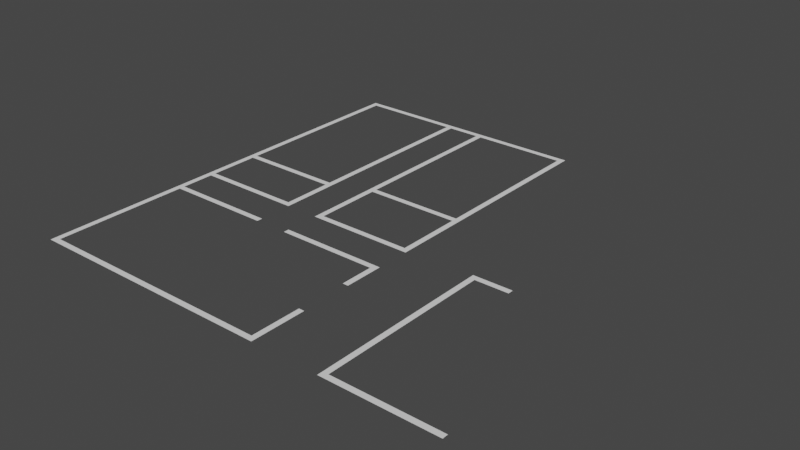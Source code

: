 # Source: walls.blend  (saved by Blender 2.90.8; exported with 4.5.12 LTS)
import bpy
from mathutils import Matrix  # noqa: F401  (used for matrix-valued properties, if any)

bpy.ops.wm.read_factory_settings(use_empty=True)
scene = bpy.context.scene
scene.name = 'Scene'

# ---- collections
col_collection = bpy.data.collections.new('Collection'); scene.collection.children.link(col_collection)

# ---- world
world_world = bpy.data.worlds.new('World'); scene.world = world_world
world_world.use_nodes = True; world_world.node_tree.nodes.clear()
_N = world_world.node_tree.nodes; _L = world_world.node_tree.links
n0 = _N.new('ShaderNodeOutputWorld'); n0.name = 'World Output'; n0.location = (300, 300)
n1 = _N.new('ShaderNodeBackground'); n1.name = 'Background'; n1.location = (10, 300)
n1.inputs[0].default_value = (0.05088, 0.05088, 0.05088, 1.0)
_L.new(n1.outputs[0], n0.inputs[0])
n0.is_active_output = True
world_world.color = (0.05088, 0.05088, 0.05088)
world_world.use_sun_shadow = False
world_world.sun_shadow_jitter_overblur = 0.0

# ---- meshes
me_plane_002 = bpy.data.meshes.new('Plane.002')
me_plane_002.from_pydata([(21.5, 12.0, 0.0), (21.5, 12.5, 0.0), (12.5, 12.5, 0.0), (22.0, 0.0, 0.0), (22.0, -0.5, 0.0), (12.5, 12.0, 0.0), (9.5, 12.0, 0.0), (9.5, 12.5, 0.0), (0.0, 12.5, 0.0), (-0.5, 12.5, 0.0), (21.5, 4.5, 0.0), (22.0, 4.5, 0.0), (31.5, 15.5, 0.0), (31.5, 16.0, 0.0), (28.5, 16.0, 0.0), (28.0, 16.0, 0.0), (28.0, 15.5, 0.0), (28.5, 15.5, 0.0), (-0.5, 12.0, 0.0), (0.0, 12.0, 0.0), (21.5, -0.5, 0.0), (21.5, 0.0, 0.0), (0.0, 0.0, 0.0), (-0.5, 0.0, 0.0), (0.0, -0.5, 0.0), (-0.5, -0.5, 0.0), (22.0, 9.0, 0.0), (21.5, 9.0, 0.0), (28.5, 9.0, 0.0), (28.0, 9.0, 0.0), (28.0, 4.5, 0.0), (28.5, 4.5, 0.0), (28.5, 0.0, 0.0), (28.5, -0.5, 0.0), (22.0, 12.5, 0.0), (28.0, -0.5, 0.0), (22.0, 12.0, 0.0), (28.0, 0.0, 0.0), (0.0, 15.5, 0.0), (-0.5, 15.5, 0.0), (0.0, 16.0, 0.0), (-0.5, 16.0, 0.0), (3.75, 15.5, 0.0), (3.75, 16.0, 0.0), (5.25, 15.5, 0.0), (5.25, 16.0, 0.0), (9.0, 15.5, 0.0), (9.0, 16.0, 0.0), (9.5, 15.5, 0.0), (9.5, 16.0, 0.0), (0.0, 20.5, 0.0), (-0.5, 20.5, 0.0), (0.0, 21.0, 0.0), (-0.5, 21.0, 0.0), (9.0, 20.5, 0.0), (9.0, 21.0, 0.0), (9.5, 20.5, 0.0), (9.5, 21.0, 0.0), (0.0, 37.5, 0.0), (-0.5, 37.5, 0.0), (0.0, 38.0, 0.0), (-0.5, 38.0, 0.0), (9.0, 37.5, 0.0), (9.0, 38.0, 0.0), (9.5, 37.5, 0.0), (9.5, 38.0, 0.0), (12.5, 37.5, 0.0), (12.5, 38.0, 0.0), (13.0, 37.5, 0.0), (13.0, 38.0, 0.0), (9.0, 28.5, 0.0), (9.5, 28.5, 0.0), (9.0, 27.0, 0.0), (9.5, 27.0, 0.0), (12.5, 28.5, 0.0), (13.0, 28.5, 0.0), (12.5, 25.5, 0.0), (13.0, 25.5, 0.0), (12.5, 22.5, 0.0), (13.0, 22.5, 0.0), (12.5, 22.0, 0.0), (13.0, 22.0, 0.0), (15.5, 22.5, 0.0), (15.5, 22.0, 0.0), (18.5, 22.5, 0.0), (18.5, 22.0, 0.0), (21.5, 22.5, 0.0), (21.5, 22.0, 0.0), (22.0, 22.5, 0.0), (22.0, 22.0, 0.0), (21.5, 16.0, 0.0), (22.0, 16.0, 0.0), (21.5, 15.5, 0.0), (22.0, 15.5, 0.0), (18.5, 16.0, 0.0), (18.5, 15.5, 0.0), (15.5, 16.0, 0.0), (15.5, 15.5, 0.0), (13.0, 16.0, 0.0), (13.0, 15.5, 0.0), (12.5, 16.0, 0.0), (12.5, 15.5, 0.0), (21.5, 37.5, 0.0), (21.5, 38.0, 0.0), (22.0, 37.5, 0.0), (22.0, 38.0, 0.0), (21.5, 34.5, 0.0), (22.0, 34.5, 0.0), (21.5, 28.5, 0.0), (22.0, 28.5, 0.0), (37.5, 0.0, 0.0), (37.5, -0.5, 0.0), (38.0, 0.0, 0.0), (38.0, -0.5, 0.0)], [], [(2, 1, 0, 5), (8, 7, 6, 19), (18, 9, 8, 19), (23, 18, 19, 22), (22, 21, 20, 24), (14, 13, 12, 17), (16, 15, 14, 17), (29, 16, 17, 28), (30, 29, 28, 31), (37, 30, 31, 32), (37, 32, 33, 35), (25, 23, 22, 24), (10, 11, 3, 21), (21, 3, 4, 20), (36, 26, 27, 0), (1, 34, 36, 0), (8, 9, 39, 38), (38, 39, 41, 40), (38, 40, 43, 42), (42, 43, 45, 44), (44, 45, 47, 46), (46, 47, 49, 48), (40, 41, 51, 50), (50, 51, 53, 52), (50, 52, 55, 54), (54, 55, 57, 56), (47, 54, 56, 49), (52, 53, 59, 58), (58, 59, 61, 60), (58, 60, 63, 62), (62, 63, 65, 64), (64, 65, 67, 66), (66, 67, 69, 68), (62, 64, 71, 70), (70, 71, 73, 72), (55, 72, 73, 57), (66, 68, 75, 74), (74, 75, 77, 76), (76, 77, 79, 78), (78, 79, 81, 80), (81, 79, 82, 83), (83, 82, 84, 85), (85, 84, 86, 87), (87, 86, 88, 89), (87, 89, 91, 90), (90, 91, 93, 92), (90, 92, 95, 94), (94, 95, 97, 96), (96, 97, 99, 98), (98, 99, 101, 100), (81, 98, 100, 80), (68, 69, 103, 102), (102, 103, 105, 104), (102, 104, 107, 106), (106, 107, 109, 108), (86, 108, 109, 88), (33, 32, 110, 111), (111, 110, 112, 113)])
_uv = me_plane_002.uv_layers.new(name='UVMap')
_uv.uv.foreach_set('vector', [1.0, 1.0, 1.0, 1.0, 1.0, 1.0, 1.0, 1.0, 1.0, 1.0, 1.0, 1.0, 1.0, 1.0, 1.0, 1.0, 0.0, 1.0, 0.0, 1.0, 1.0, 1.0, 1.0, 1.0, 0.0, 1.0, 0.0, 1.0, 1.0, 1.0, 1.0, 1.0, 1.0, 1.0, 1.0, 1.0, 1.0, 0.0, 1.0, 0.0, 1.0, 1.0, 1.0, 1.0, 1.0, 1.0, 1.0, 1.0, 1.0, 1.0, 1.0, 1.0, 1.0, 1.0, 1.0, 1.0, 1.0, 1.0, 1.0, 1.0, 1.0, 1.0, 1.0, 1.0, 1.0, 1.0, 1.0, 1.0, 1.0, 1.0, 1.0, 1.0, 1.0, 1.0, 1.0, 1.0, 1.0, 1.0, 1.0, 1.0, 1.0, 1.0, 1.0, 1.0, 1.0, 0.0, 1.0, 0.0, 0.0, 0.0, 0.0, 1.0, 1.0, 1.0, 1.0, 0.0, 1.0, 1.0, 1.0, 1.0, 1.0, 1.0, 1.0, 1.0, 1.0, 1.0, 1.0, 1.0, 1.0, 0.0, 1.0, 0.0, 1.0, 1.0, 1.0, 1.0, 1.0, 1.0, 1.0, 1.0, 1.0, 1.0, 1.0, 1.0, 1.0, 1.0, 1.0, 1.0, 1.0, 1.0, 0.0, 1.0, 0.0, 1.0, 1.0, 1.0, 1.0, 1.0, 0.0, 1.0, 0.0, 1.0, 1.0, 1.0, 1.0, 1.0, 1.0, 1.0, 1.0, 1.0, 1.0, 1.0, 1.0, 1.0, 1.0, 1.0, 1.0, 1.0, 1.0, 1.0, 1.0, 1.0, 1.0, 1.0, 1.0, 1.0, 1.0, 1.0, 1.0, 1.0, 1.0, 1.0, 1.0, 1.0, 1.0, 1.0, 1.0, 1.0, 0.0, 1.0, 0.0, 1.0, 1.0, 1.0, 1.0, 1.0, 0.0, 1.0, 0.0, 1.0, 1.0, 1.0, 1.0, 1.0, 1.0, 1.0, 1.0, 1.0, 1.0, 1.0, 1.0, 1.0, 1.0, 1.0, 1.0, 1.0, 1.0, 1.0, 1.0, 1.0, 1.0, 1.0, 1.0, 1.0, 1.0, 1.0, 1.0, 1.0, 0.0, 1.0, 0.0, 1.0, 1.0, 1.0, 1.0, 1.0, 0.0, 1.0, 0.0, 1.0, 1.0, 1.0, 1.0, 1.0, 1.0, 1.0, 1.0, 1.0, 1.0, 1.0, 1.0, 1.0, 1.0, 1.0, 1.0, 1.0, 1.0, 1.0, 1.0, 1.0, 1.0, 1.0, 1.0, 1.0, 1.0, 1.0, 1.0, 1.0, 1.0, 1.0, 1.0, 1.0, 1.0, 1.0, 1.0, 1.0, 1.0, 1.0, 1.0, 1.0, 1.0, 1.0, 1.0, 1.0, 1.0, 1.0, 1.0, 1.0, 1.0, 1.0, 1.0, 1.0, 1.0, 1.0, 1.0, 1.0, 1.0, 1.0, 1.0, 1.0, 1.0, 1.0, 1.0, 1.0, 1.0, 1.0, 1.0, 1.0, 1.0, 1.0, 1.0, 1.0, 1.0, 1.0, 1.0, 1.0, 1.0, 1.0, 1.0, 1.0, 1.0, 1.0, 1.0, 1.0, 1.0, 1.0, 1.0, 1.0, 1.0, 1.0, 1.0, 1.0, 1.0, 1.0, 1.0, 1.0, 1.0, 1.0, 1.0, 1.0, 1.0, 1.0, 1.0, 1.0, 1.0, 1.0, 1.0, 1.0, 1.0, 1.0, 1.0, 1.0, 1.0, 1.0, 1.0, 1.0, 1.0, 1.0, 1.0, 1.0, 1.0, 1.0, 1.0, 1.0, 1.0, 1.0, 1.0, 1.0, 1.0, 1.0, 1.0, 1.0, 1.0, 1.0, 1.0, 1.0, 1.0, 1.0, 1.0, 1.0, 1.0, 1.0, 1.0, 1.0, 1.0, 1.0, 1.0, 1.0, 1.0, 1.0, 1.0, 1.0, 1.0, 1.0, 1.0, 1.0, 1.0, 1.0, 1.0, 1.0, 1.0, 1.0, 1.0, 1.0, 1.0, 1.0, 1.0, 1.0, 1.0, 1.0, 1.0, 1.0, 1.0, 1.0, 1.0, 1.0, 1.0, 1.0, 1.0, 1.0, 1.0, 1.0, 1.0, 1.0, 1.0, 1.0, 1.0, 1.0, 1.0, 1.0, 1.0, 1.0, 1.0, 1.0, 1.0, 1.0, 1.0, 1.0, 1.0, 1.0, 1.0, 1.0, 1.0, 1.0, 1.0, 1.0, 1.0, 1.0, 1.0, 1.0, 1.0, 1.0, 1.0, 1.0, 1.0, 1.0, 1.0, 1.0, 1.0, 0.0, 1.0, 1.0, 1.0, 1.0, 1.0, 0.0, 1.0, 0.0, 1.0, 1.0, 1.0, 1.0, 1.0, 0.0])
me_plane_002.use_remesh_fix_poles = True
me_plane_002.use_remesh_preserve_attributes = False
me_plane_002.use_mirror_vertex_groups = False
me_plane_002.update()

# ---- objects
ob_walls = bpy.data.objects.new('walls', me_plane_002)
ob_empty = bpy.data.objects.new('Empty', None)

# ---- transforms, parenting, visibility, modifiers, constraints
ob_walls.location = (0.0, 0.0, 0.0)
ob_walls.lineart.crease_threshold = 0.0
ob_empty.location = (0.0, 0.0, 0.0)
ob_empty.empty_display_type = 'IMAGE'
ob_empty.empty_display_size = 121.0
ob_empty.empty_image_offset = (-0.3089, -0.3145)
ob_empty.lineart.crease_threshold = 0.0

# ---- collection membership
col_collection.objects.link(ob_walls)
col_collection.objects.link(ob_empty)

# ---- scene / render settings (as saved in the file)
scene.frame_start = 1; scene.frame_end = 250; scene.frame_set(56)
scene.render.engine = 'BLENDER_EEVEE_NEXT'
scene.cycles.use_denoising = False
scene.cycles.samples = 128
scene.cycles.sampling_pattern = 'TABULATED_SOBOL'
scene.cycles.use_adaptive_sampling = False
scene.cycles.use_light_tree = False
scene.view_settings.view_transform = 'Filmic'
bpy.context.view_layer.update()

# ---- added for rendering (the .blend has no active camera and no usable light): camera, sun
cam_auto = bpy.data.cameras.new('AutoCamera')
cam_auto.lens = 50.0
cam_auto.sensor_width = 36.0
cam_auto.clip_end = 1000.0
ob_auto_camera = bpy.data.objects.new('AutoCamera', cam_auto)
scene.collection.objects.link(ob_auto_camera)
ob_auto_camera.location = (69.1259, -41.7011, 40.3007)
ob_auto_camera.rotation_euler = (1.09748, -7.21219e-08, 0.694738)
scene.camera = ob_auto_camera
light_auto_sun = bpy.data.lights.new('AutoSun', 'SUN')
light_auto_sun.energy = 3.0
light_auto_sun.angle = 0.0523599
ob_auto_sun = bpy.data.objects.new('AutoSun', light_auto_sun)
scene.collection.objects.link(ob_auto_sun)
ob_auto_sun.rotation_euler = (0.872665, 0.174533, 0.523599)
bpy.context.view_layer.update()
